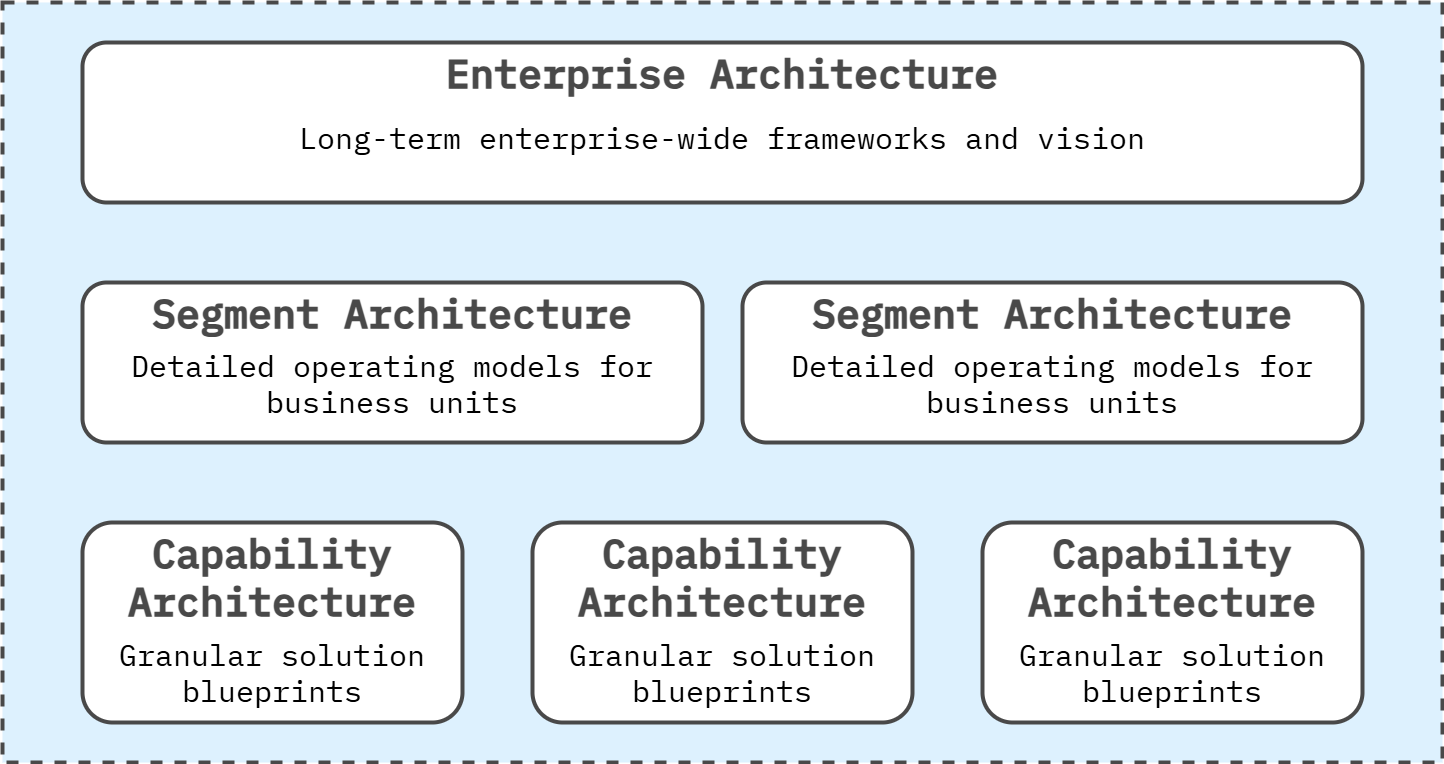

The diagram above was exported from draw.io. Its source (the exported page's mxGraphModel, read from the mxfile embedded in the PNG):
<mxGraphModel dx="1644" dy="733" grid="1" gridSize="20" guides="1" tooltips="1" connect="1" arrows="1" fold="1" page="1" pageScale="1" pageWidth="1600" pageHeight="840" math="0" shadow="0">
  <root>
    <mxCell id="0" />
    <mxCell id="1" parent="0" />
    <mxCell id="L3TbLjJM5cl4JLg-beqe-2" value="" style="rounded=0;whiteSpace=wrap;html=1;fillColor=#DDF1FE;strokeColor=#494949;strokeWidth=4;perimeterSpacing=1;dashed=1;movable=1;resizable=1;rotatable=1;deletable=1;editable=1;locked=0;connectable=1;" parent="1" vertex="1">
      <mxGeometry x="80" y="40" width="1440" height="760" as="geometry" />
    </mxCell>
    <mxCell id="L3TbLjJM5cl4JLg-beqe-4" value="Enterprise Architecture" style="rounded=1;whiteSpace=wrap;html=1;fillColor=#FFFFFF;strokeColor=#494949;strokeWidth=4;fontFamily=IBM Plex Mono;fontSource=https%3A%2F%2Ffonts.googleapis.com%2Fcss%3Ffamily%3DIBM%2BPlex%2BMono;fontSize=40;fontColor=#494949;verticalAlign=top;fontStyle=1" parent="1" vertex="1">
      <mxGeometry x="160" y="80" width="1280" height="160" as="geometry" />
    </mxCell>
    <mxCell id="Az0bFYg64EQcbs3Bumrs-36" value="Segment Architecture" style="rounded=1;whiteSpace=wrap;html=1;fillColor=#FFFFFF;strokeColor=#494949;strokeWidth=4;fontFamily=IBM Plex Mono;fontSource=https%3A%2F%2Ffonts.googleapis.com%2Fcss%3Ffamily%3DIBM%2BPlex%2BMono;fontSize=40;fontColor=#494949;verticalAlign=top;fontStyle=1" parent="1" vertex="1">
      <mxGeometry x="160" y="320" width="620" height="160" as="geometry" />
    </mxCell>
    <mxCell id="2" value="&lt;span style=&quot;color: rgb(73, 73, 73);&quot;&gt;Segment Architecture&lt;/span&gt;" style="rounded=1;whiteSpace=wrap;html=1;fillColor=#FFFFFF;strokeColor=#494949;strokeWidth=4;fontFamily=IBM Plex Mono;fontSource=https%3A%2F%2Ffonts.googleapis.com%2Fcss%3Ffamily%3DIBM%2BPlex%2BMono;fontSize=40;fontColor=#494949;verticalAlign=top;fontStyle=1" parent="1" vertex="1">
      <mxGeometry x="820" y="320" width="620" height="160" as="geometry" />
    </mxCell>
    <mxCell id="3" value="Capability&lt;br&gt;Architecture" style="rounded=1;whiteSpace=wrap;html=1;fillColor=#FFFFFF;strokeColor=#494949;strokeWidth=4;fontFamily=IBM Plex Mono;fontSource=https%3A%2F%2Ffonts.googleapis.com%2Fcss%3Ffamily%3DIBM%2BPlex%2BMono;fontSize=40;fontColor=#494949;verticalAlign=top;fontStyle=1" parent="1" vertex="1">
      <mxGeometry x="160" y="560" width="380" height="200" as="geometry" />
    </mxCell>
    <mxCell id="4" value="Long-term enterprise-wide frameworks and vision" style="text;html=1;align=center;verticalAlign=middle;whiteSpace=wrap;rounded=0;fontFamily=IBM Plex Mono;fontSource=https%3A%2F%2Ffonts.googleapis.com%2Fcss%3Ffamily%3DIBM%2BPlex%2BMono;fontSize=30;" parent="1" vertex="1">
      <mxGeometry x="290" y="160" width="1020" height="30" as="geometry" />
    </mxCell>
    <mxCell id="5" value="Detailed operating models for business units" style="text;html=1;align=center;verticalAlign=middle;whiteSpace=wrap;rounded=0;fontFamily=IBM Plex Mono;fontSource=https%3A%2F%2Ffonts.googleapis.com%2Fcss%3Ffamily%3DIBM%2BPlex%2BMono;fontSize=30;" parent="1" vertex="1">
      <mxGeometry x="160" y="383" width="620" height="75" as="geometry" />
    </mxCell>
    <mxCell id="6" value="Detailed operating models for business units" style="text;html=1;align=center;verticalAlign=middle;whiteSpace=wrap;rounded=0;fontFamily=IBM Plex Mono;fontSource=https%3A%2F%2Ffonts.googleapis.com%2Fcss%3Ffamily%3DIBM%2BPlex%2BMono;fontSize=30;" parent="1" vertex="1">
      <mxGeometry x="820" y="383" width="620" height="75" as="geometry" />
    </mxCell>
    <mxCell id="7" value="Capability&lt;br&gt;Architecture" style="rounded=1;whiteSpace=wrap;html=1;fillColor=#FFFFFF;strokeColor=#494949;strokeWidth=4;fontFamily=IBM Plex Mono;fontSource=https%3A%2F%2Ffonts.googleapis.com%2Fcss%3Ffamily%3DIBM%2BPlex%2BMono;fontSize=40;fontColor=#494949;verticalAlign=top;fontStyle=1" parent="1" vertex="1">
      <mxGeometry x="610" y="560" width="380" height="200" as="geometry" />
    </mxCell>
    <mxCell id="8" value="Capability&lt;br&gt;Architecture" style="rounded=1;whiteSpace=wrap;html=1;fillColor=#FFFFFF;strokeColor=#494949;strokeWidth=4;fontFamily=IBM Plex Mono;fontSource=https%3A%2F%2Ffonts.googleapis.com%2Fcss%3Ffamily%3DIBM%2BPlex%2BMono;fontSize=40;fontColor=#494949;verticalAlign=top;fontStyle=1" parent="1" vertex="1">
      <mxGeometry x="1060" y="560" width="380" height="200" as="geometry" />
    </mxCell>
    <mxCell id="9" value="Granular solution blueprints" style="text;html=1;align=center;verticalAlign=middle;whiteSpace=wrap;rounded=0;fontFamily=IBM Plex Mono;fontSource=https%3A%2F%2Ffonts.googleapis.com%2Fcss%3Ffamily%3DIBM%2BPlex%2BMono;fontSize=30;" parent="1" vertex="1">
      <mxGeometry x="160" y="660" width="380" height="100" as="geometry" />
    </mxCell>
    <mxCell id="10" value="&lt;span style=&quot;color: rgb(0, 0, 0);&quot;&gt;Granular solution blueprints&lt;/span&gt;" style="text;html=1;align=center;verticalAlign=middle;whiteSpace=wrap;rounded=0;fontFamily=IBM Plex Mono;fontSource=https%3A%2F%2Ffonts.googleapis.com%2Fcss%3Ffamily%3DIBM%2BPlex%2BMono;fontSize=30;" parent="1" vertex="1">
      <mxGeometry x="610" y="660" width="380" height="100" as="geometry" />
    </mxCell>
    <mxCell id="11" value="&lt;span style=&quot;color: rgb(0, 0, 0);&quot;&gt;Granular solution blueprints&lt;/span&gt;" style="text;html=1;align=center;verticalAlign=middle;whiteSpace=wrap;rounded=0;fontFamily=IBM Plex Mono;fontSource=https%3A%2F%2Ffonts.googleapis.com%2Fcss%3Ffamily%3DIBM%2BPlex%2BMono;fontSize=30;" parent="1" vertex="1">
      <mxGeometry x="1060" y="660" width="380" height="100" as="geometry" />
    </mxCell>
  </root>
</mxGraphModel>